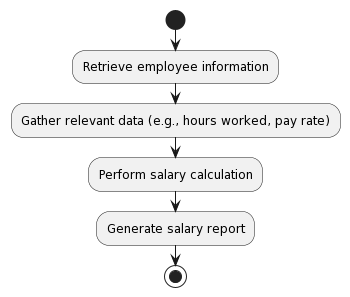

The diagram above was rendered by PlantUML. Its source (embedded in the PNG):
@startuml
!define CALCULATE_SALARY <<(A,green) Calculate Salary>>

start
:Retrieve employee information;
:Gather relevant data (e.g., hours worked, pay rate);
:Perform salary calculation;
:Generate salary report;
stop
@enduml